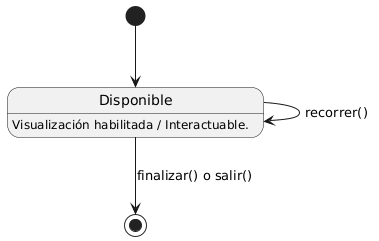

The diagram above was rendered by PlantUML. Its source (embedded in the PNG):
@startuml
[*] --> Disponible

state Disponible
Disponible : Visualización habilitada / Interactuable.

Disponible --> Disponible : recorrer()
Disponible --> [*] : finalizar() o salir()
@enduml